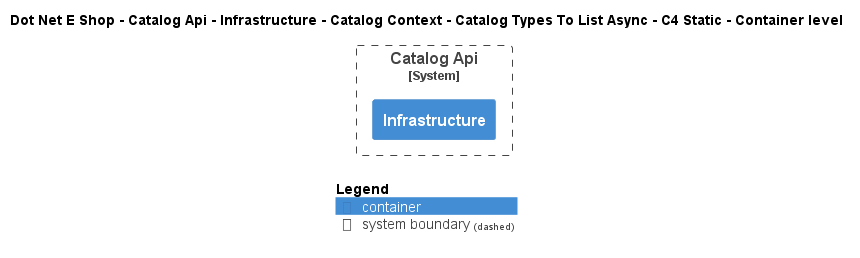

The diagram above was rendered by PlantUML. Its source (embedded in the PNG):
@startuml
!include ..\..\..\..\..\..\..\..\..\.c4s\C4_Container.puml

AddElementTag("c4interflow:lifecycle:new", $bgColor=green, $fontColor=#ffffff, $borderColor=green, $shadowing="False")
AddElementTag("c4interflow:lifecycle:changed", $bgColor=orange, $fontColor=#ffffff, $borderColor=orange, $shadowing="False")
AddElementTag("c4interflow:lifecycle:removed", $bgColor=red, $fontColor=#ffffff, $borderColor=red, $shadowing="False")

AddRelTag("c4interflow:lifecycle:new", $textColor=green, $lineColor=green)
AddRelTag("c4interflow:lifecycle:changed", $textColor=orange, $lineColor=orange)
AddRelTag("c4interflow:lifecycle:removed", $textColor=red, $lineColor=red)

SHOW_PERSON_PORTRAIT()
LAYOUT_TOP_DOWN()

skinparam linetype polyline

title Dot Net E Shop - Catalog Api - Infrastructure - Catalog Context - Catalog Types To List Async - C4 Static - Container level


System_Boundary(DotNetEShop.SoftwareSystems.CatalogApi, "Catalog Api") {
    Container(DotNetEShop.SoftwareSystems.CatalogApi.Containers.Infrastructure, "Infrastructure", "", "")
}



SHOW_LEGEND()
@enduml